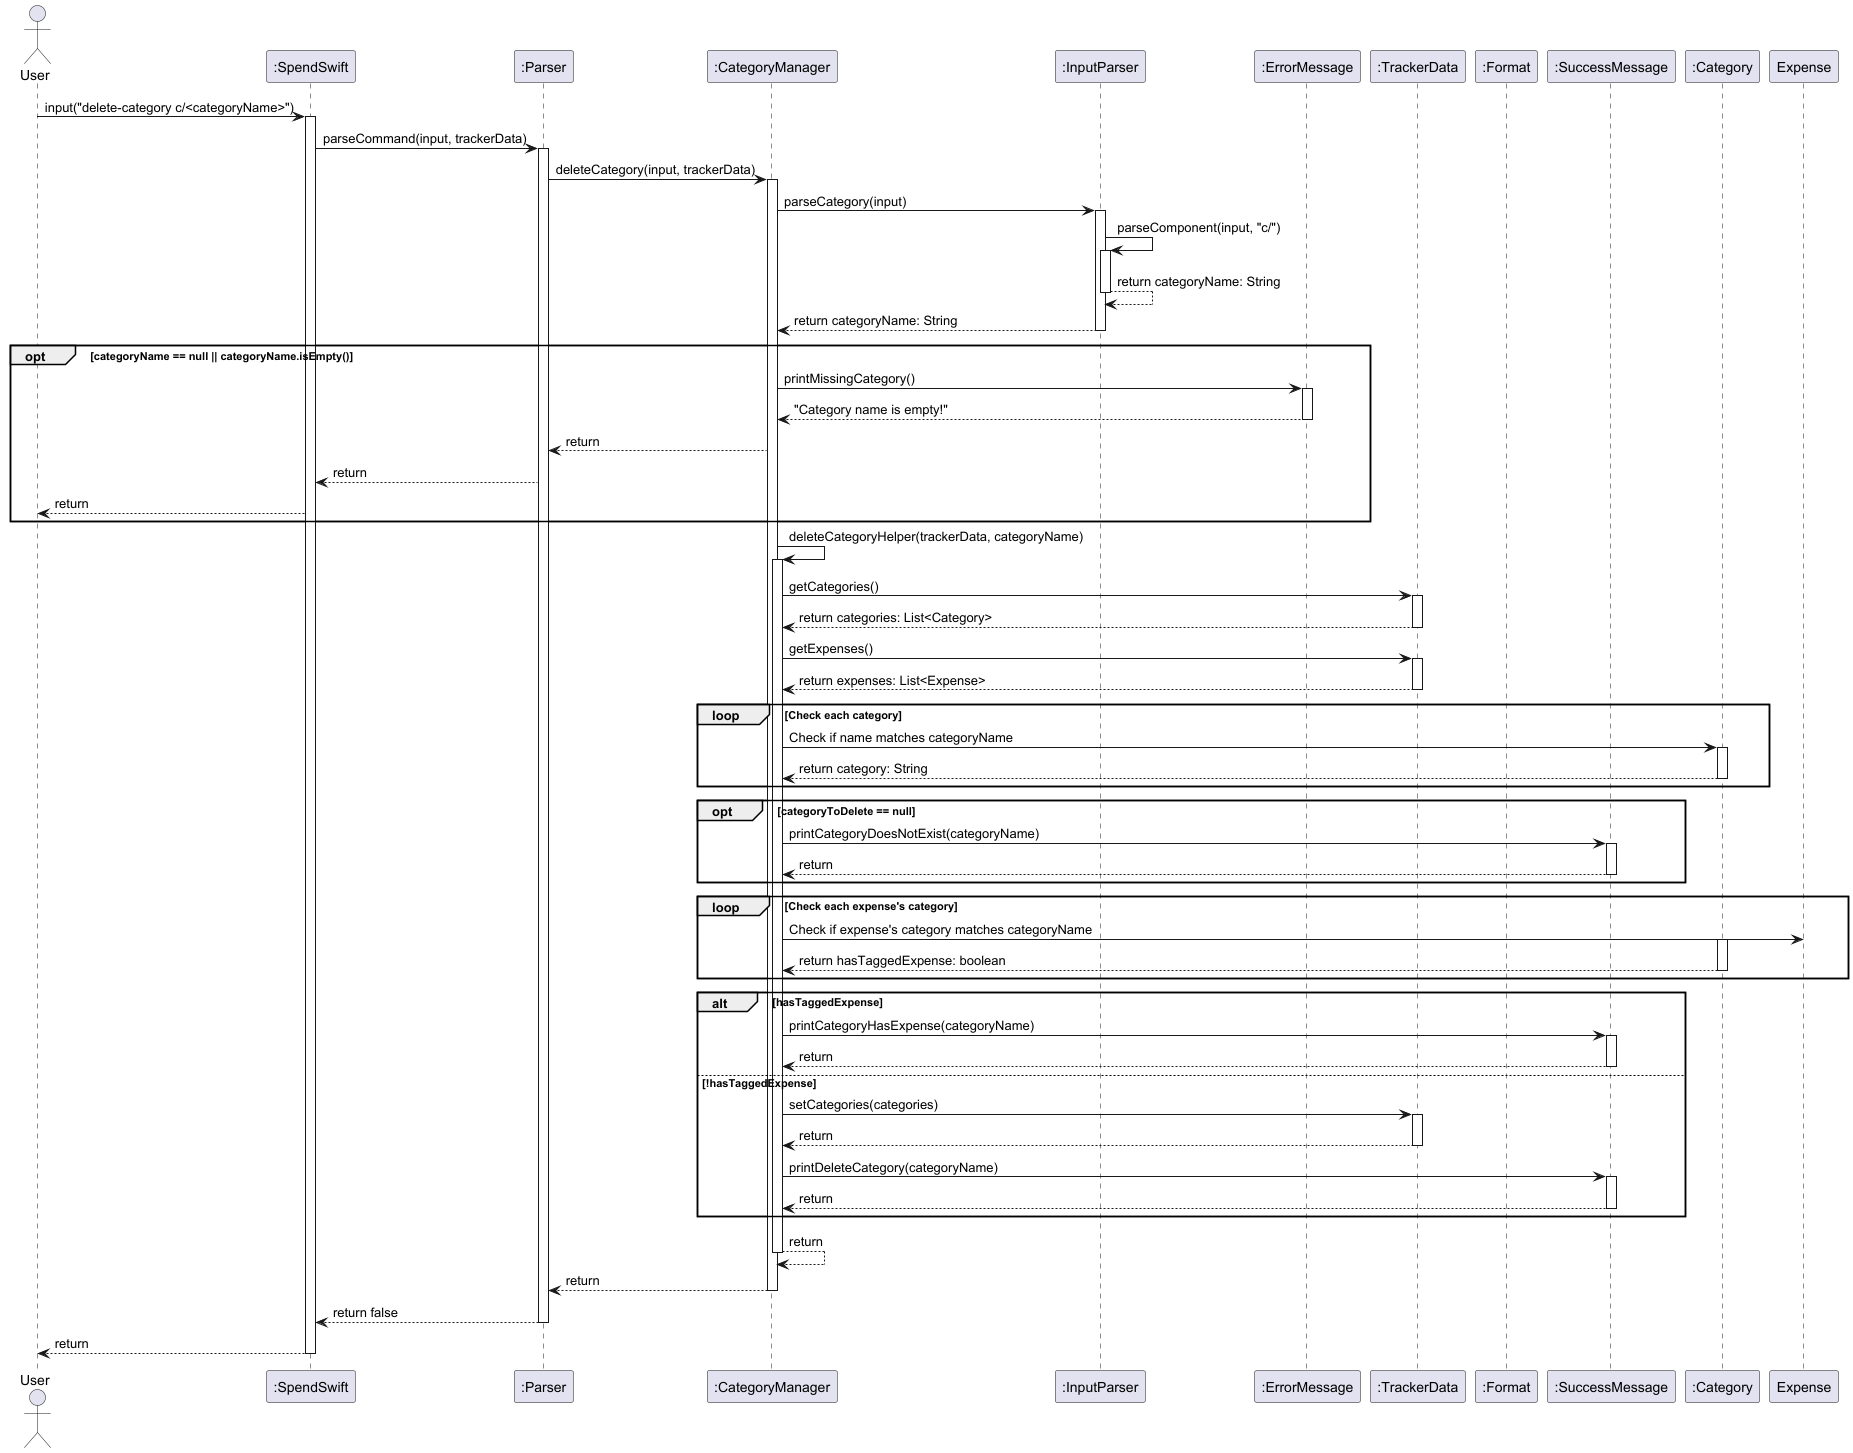

The diagram above was rendered by PlantUML. Its source (embedded in the PNG):
@startuml

actor User
participant ":SpendSwift" as SpendSwift
participant ":Parser" as Parser
participant ":CategoryManager" as CategoryManager
participant ":InputParser" as InputParser
participant ":ErrorMessage" as ErrorMessage
participant ":TrackerData" as TrackerData
participant ":Format" as Format
participant ":SuccessMessage" as SuccessMessage
participant ":Category" as Category

User -> SpendSwift : input("delete-category c/<categoryName>")
activate SpendSwift
SpendSwift -> Parser : parseCommand(input, trackerData)

activate Parser
Parser -> CategoryManager : deleteCategory(input, trackerData)

activate CategoryManager
CategoryManager -> InputParser : parseCategory(input)

activate InputParser
InputParser -> InputParser : parseComponent(input, "c/")

    activate InputParser
    InputParser --> InputParser : return categoryName: String
    deactivate InputParser

InputParser --> CategoryManager : return categoryName: String
deactivate InputParser

opt categoryName == null || categoryName.isEmpty()
    CategoryManager -> ErrorMessage : printMissingCategory()
    activate ErrorMessage
    ErrorMessage --> CategoryManager : "Category name is empty!"
    deactivate ErrorMessage
    CategoryManager --> Parser : return
    Parser --> SpendSwift : return
    SpendSwift --> User : return
end

CategoryManager -> CategoryManager : deleteCategoryHelper(trackerData, categoryName)
activate CategoryManager
CategoryManager -> TrackerData : getCategories()
activate TrackerData
TrackerData --> CategoryManager : return categories: List<Category>
deactivate TrackerData
CategoryManager -> TrackerData : getExpenses()
activate TrackerData
TrackerData --> CategoryManager : return expenses: List<Expense>
deactivate TrackerData

loop Check each category
    CategoryManager -> Category : Check if name matches categoryName
    activate Category
    Category --> CategoryManager : return category: String
    deactivate Category
end

opt categoryToDelete == null
CategoryManager -> SuccessMessage : printCategoryDoesNotExist(categoryName)
activate SuccessMessage
SuccessMessage --> CategoryManager : return
deactivate SuccessMessage
end

loop Check each expense's category
    CategoryManager -> Expense : Check if expense's category matches categoryName
    activate Category
    Category --> CategoryManager : return hasTaggedExpense: boolean
    deactivate Category
end

alt hasTaggedExpense
CategoryManager -> SuccessMessage : printCategoryHasExpense(categoryName)
activate SuccessMessage
SuccessMessage --> CategoryManager : return
deactivate SuccessMessage

else !hasTaggedExpense
CategoryManager -> TrackerData : setCategories(categories)
activate TrackerData
TrackerData --> CategoryManager : return
deactivate TrackerData
CategoryManager -> SuccessMessage : printDeleteCategory(categoryName)
activate SuccessMessage
SuccessMessage --> CategoryManager : return
deactivate SuccessMessage
end

CategoryManager --> CategoryManager : return
deactivate CategoryManager

CategoryManager --> Parser : return
deactivate CategoryManager

Parser --> SpendSwift : return false
deactivate Parser

SpendSwift --> User : return
deactivate SpendSwift
@enduml